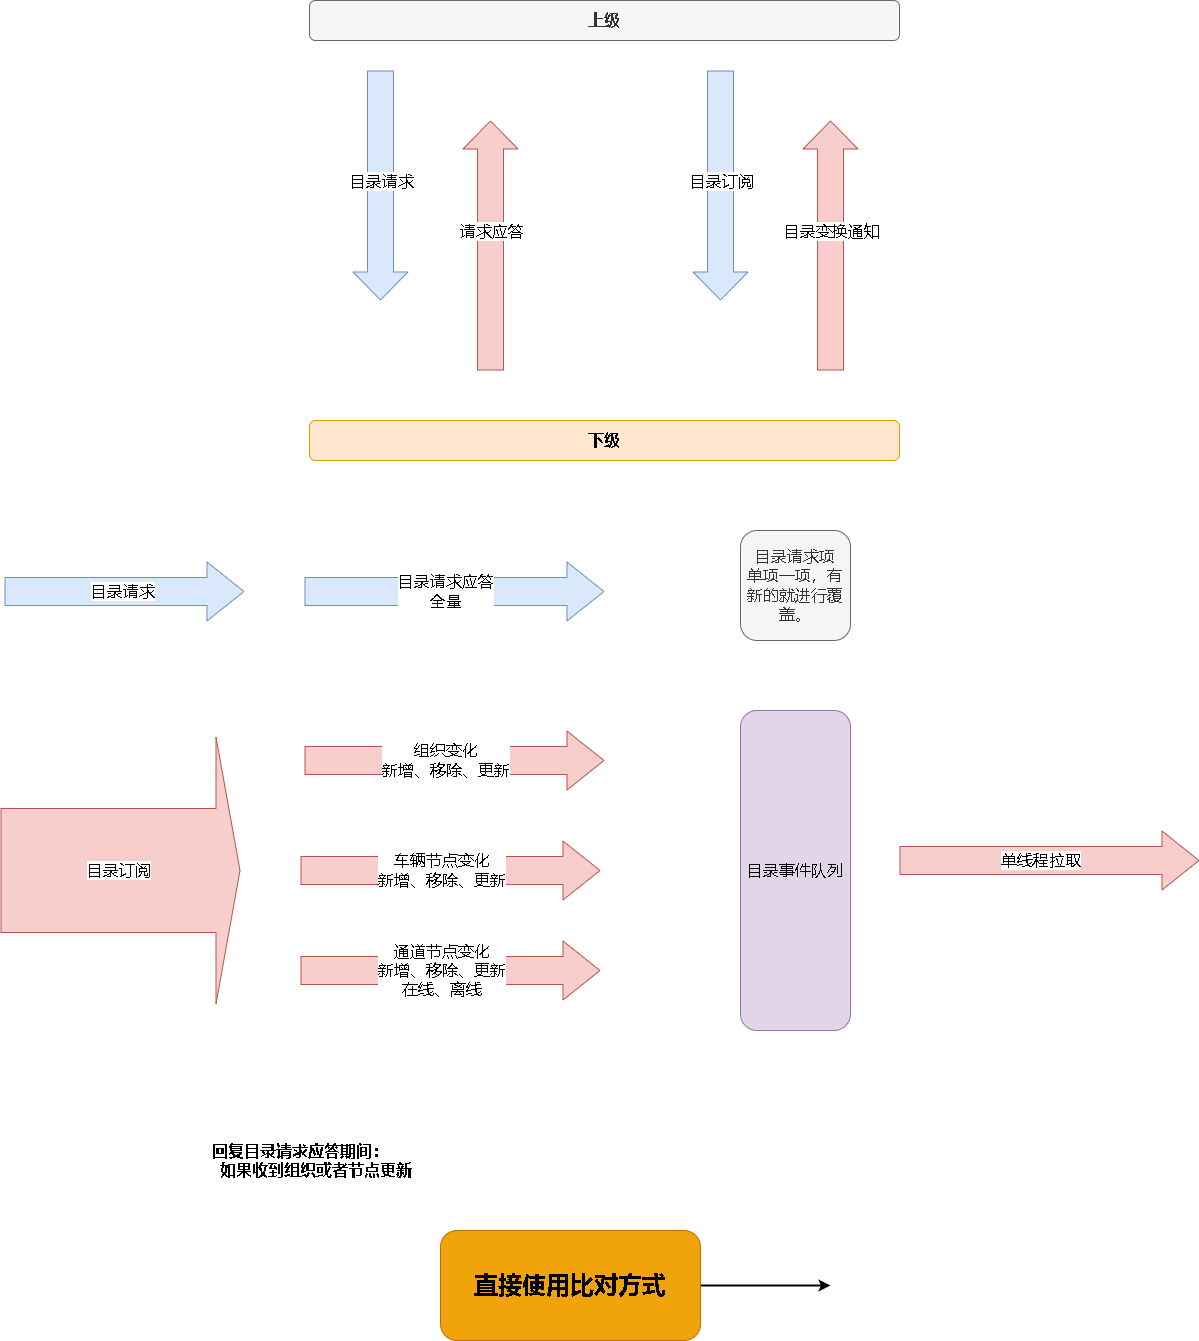

The diagram above was exported from draw.io. Its source (the exported page's mxGraphModel, read from the mxfile embedded in the PNG):
<mxGraphModel dx="2249" dy="754" grid="1" gridSize="10" guides="1" tooltips="1" connect="1" arrows="1" fold="1" page="1" pageScale="1" pageWidth="827" pageHeight="1169" math="0" shadow="0">
  <root>
    <mxCell id="0" />
    <mxCell id="1" parent="0" />
    <mxCell id="f8QXkzU34TxS-UcSB8Lz-1" value="&lt;font style=&quot;font-size: 16px;&quot;&gt;&lt;b&gt;上级&lt;/b&gt;&lt;/font&gt;" style="rounded=1;whiteSpace=wrap;html=1;fillColor=#f5f5f5;fontColor=#333333;strokeColor=#666666;" vertex="1" parent="1">
      <mxGeometry x="119" y="180" width="590" height="40" as="geometry" />
    </mxCell>
    <mxCell id="f8QXkzU34TxS-UcSB8Lz-2" value="" style="shape=flexArrow;endArrow=classic;html=1;rounded=0;fontSize=16;endWidth=28;endSize=9;width=26;fillColor=#dae8fc;strokeColor=#6c8ebf;" edge="1" parent="1">
      <mxGeometry width="50" height="50" relative="1" as="geometry">
        <mxPoint x="190" y="250" as="sourcePoint" />
        <mxPoint x="190" y="480" as="targetPoint" />
      </mxGeometry>
    </mxCell>
    <mxCell id="f8QXkzU34TxS-UcSB8Lz-4" value="目录请求" style="edgeLabel;html=1;align=center;verticalAlign=middle;resizable=0;points=[];fontSize=16;" vertex="1" connectable="0" parent="f8QXkzU34TxS-UcSB8Lz-2">
      <mxGeometry x="0.2333" y="-5" relative="1" as="geometry">
        <mxPoint x="5" y="-32" as="offset" />
      </mxGeometry>
    </mxCell>
    <mxCell id="f8QXkzU34TxS-UcSB8Lz-5" value="" style="shape=flexArrow;endArrow=classic;html=1;rounded=0;fontSize=16;endWidth=28;endSize=9;width=26;fillColor=#dae8fc;strokeColor=#6c8ebf;" edge="1" parent="1">
      <mxGeometry width="50" height="50" relative="1" as="geometry">
        <mxPoint x="530" y="250" as="sourcePoint" />
        <mxPoint x="530" y="480" as="targetPoint" />
      </mxGeometry>
    </mxCell>
    <mxCell id="f8QXkzU34TxS-UcSB8Lz-6" value="目录订阅" style="edgeLabel;html=1;align=center;verticalAlign=middle;resizable=0;points=[];fontSize=16;" vertex="1" connectable="0" parent="f8QXkzU34TxS-UcSB8Lz-5">
      <mxGeometry x="0.2333" y="-5" relative="1" as="geometry">
        <mxPoint x="5" y="-32" as="offset" />
      </mxGeometry>
    </mxCell>
    <mxCell id="f8QXkzU34TxS-UcSB8Lz-7" value="" style="shape=flexArrow;endArrow=classic;html=1;rounded=0;fontSize=16;endWidth=28;endSize=9;width=26;fillColor=#f8cecc;strokeColor=#b85450;" edge="1" parent="1">
      <mxGeometry width="50" height="50" relative="1" as="geometry">
        <mxPoint x="300" y="550" as="sourcePoint" />
        <mxPoint x="300" y="300" as="targetPoint" />
      </mxGeometry>
    </mxCell>
    <mxCell id="f8QXkzU34TxS-UcSB8Lz-8" value="请求应答" style="edgeLabel;html=1;align=center;verticalAlign=middle;resizable=0;points=[];fontSize=16;" vertex="1" connectable="0" parent="f8QXkzU34TxS-UcSB8Lz-7">
      <mxGeometry x="0.2333" y="-5" relative="1" as="geometry">
        <mxPoint x="-5" y="14" as="offset" />
      </mxGeometry>
    </mxCell>
    <mxCell id="f8QXkzU34TxS-UcSB8Lz-9" value="" style="shape=flexArrow;endArrow=classic;html=1;rounded=0;fontSize=16;endWidth=28;endSize=9;width=26;fillColor=#f8cecc;strokeColor=#b85450;" edge="1" parent="1">
      <mxGeometry width="50" height="50" relative="1" as="geometry">
        <mxPoint x="640" y="550" as="sourcePoint" />
        <mxPoint x="640" y="300" as="targetPoint" />
      </mxGeometry>
    </mxCell>
    <mxCell id="f8QXkzU34TxS-UcSB8Lz-10" value="目录变换通知" style="edgeLabel;html=1;align=center;verticalAlign=middle;resizable=0;points=[];fontSize=16;" vertex="1" connectable="0" parent="f8QXkzU34TxS-UcSB8Lz-9">
      <mxGeometry x="0.2333" y="-5" relative="1" as="geometry">
        <mxPoint x="-5" y="14" as="offset" />
      </mxGeometry>
    </mxCell>
    <mxCell id="f8QXkzU34TxS-UcSB8Lz-12" value="&lt;span style=&quot;font-size: 16px;&quot;&gt;&lt;b&gt;下级&lt;/b&gt;&lt;/span&gt;" style="rounded=1;whiteSpace=wrap;html=1;fillColor=#ffe6cc;strokeColor=#d79b00;" vertex="1" parent="1">
      <mxGeometry x="119" y="600" width="590" height="40" as="geometry" />
    </mxCell>
    <mxCell id="f8QXkzU34TxS-UcSB8Lz-13" value="" style="shape=flexArrow;endArrow=classic;html=1;rounded=0;fontSize=16;width=28;endSize=12;endWidth=30;fillColor=#dae8fc;strokeColor=#6c8ebf;" edge="1" parent="1">
      <mxGeometry width="50" height="50" relative="1" as="geometry">
        <mxPoint x="114" y="771" as="sourcePoint" />
        <mxPoint x="414" y="771" as="targetPoint" />
      </mxGeometry>
    </mxCell>
    <mxCell id="f8QXkzU34TxS-UcSB8Lz-14" value="目录请求应答&lt;br&gt;全量" style="edgeLabel;html=1;align=center;verticalAlign=middle;resizable=0;points=[];fontSize=16;" vertex="1" connectable="0" parent="f8QXkzU34TxS-UcSB8Lz-13">
      <mxGeometry x="-0.2333" y="1" relative="1" as="geometry">
        <mxPoint x="25" as="offset" />
      </mxGeometry>
    </mxCell>
    <mxCell id="f8QXkzU34TxS-UcSB8Lz-15" value="" style="shape=flexArrow;endArrow=classic;html=1;rounded=0;fontSize=16;width=28;endSize=12;endWidth=30;fillColor=#f8cecc;strokeColor=#b85450;" edge="1" parent="1">
      <mxGeometry width="50" height="50" relative="1" as="geometry">
        <mxPoint x="114" y="940" as="sourcePoint" />
        <mxPoint x="414" y="940" as="targetPoint" />
      </mxGeometry>
    </mxCell>
    <mxCell id="f8QXkzU34TxS-UcSB8Lz-16" value="组织变化&lt;br&gt;新增、移除、更新" style="edgeLabel;html=1;align=center;verticalAlign=middle;resizable=0;points=[];fontSize=16;" vertex="1" connectable="0" parent="f8QXkzU34TxS-UcSB8Lz-15">
      <mxGeometry x="-0.2333" y="1" relative="1" as="geometry">
        <mxPoint x="25" as="offset" />
      </mxGeometry>
    </mxCell>
    <mxCell id="f8QXkzU34TxS-UcSB8Lz-18" value="" style="shape=flexArrow;endArrow=classic;html=1;rounded=0;fontSize=16;width=28;endSize=12;endWidth=30;fillColor=#f8cecc;strokeColor=#b85450;" edge="1" parent="1">
      <mxGeometry width="50" height="50" relative="1" as="geometry">
        <mxPoint x="110" y="1050" as="sourcePoint" />
        <mxPoint x="410" y="1050" as="targetPoint" />
      </mxGeometry>
    </mxCell>
    <mxCell id="f8QXkzU34TxS-UcSB8Lz-19" value="车辆节点变化&lt;br&gt;新增、移除、更新" style="edgeLabel;html=1;align=center;verticalAlign=middle;resizable=0;points=[];fontSize=16;" vertex="1" connectable="0" parent="f8QXkzU34TxS-UcSB8Lz-18">
      <mxGeometry x="-0.2333" y="1" relative="1" as="geometry">
        <mxPoint x="25" as="offset" />
      </mxGeometry>
    </mxCell>
    <mxCell id="f8QXkzU34TxS-UcSB8Lz-21" value="" style="shape=flexArrow;endArrow=classic;html=1;rounded=0;fontSize=16;width=28;endSize=12;endWidth=30;fillColor=#f8cecc;strokeColor=#b85450;" edge="1" parent="1">
      <mxGeometry width="50" height="50" relative="1" as="geometry">
        <mxPoint x="110" y="1150" as="sourcePoint" />
        <mxPoint x="410" y="1150" as="targetPoint" />
      </mxGeometry>
    </mxCell>
    <mxCell id="f8QXkzU34TxS-UcSB8Lz-22" value="通道节点变化&lt;br&gt;新增、移除、更新&lt;br&gt;在线、离线" style="edgeLabel;html=1;align=center;verticalAlign=middle;resizable=0;points=[];fontSize=16;" vertex="1" connectable="0" parent="f8QXkzU34TxS-UcSB8Lz-21">
      <mxGeometry x="-0.2333" y="1" relative="1" as="geometry">
        <mxPoint x="25" as="offset" />
      </mxGeometry>
    </mxCell>
    <mxCell id="f8QXkzU34TxS-UcSB8Lz-27" value="" style="shape=flexArrow;endArrow=classic;html=1;rounded=0;fontSize=16;width=28;endSize=12;endWidth=30;fillColor=#dae8fc;strokeColor=#6c8ebf;" edge="1" parent="1">
      <mxGeometry width="50" height="50" relative="1" as="geometry">
        <mxPoint x="-186" y="771" as="sourcePoint" />
        <mxPoint x="54" y="771" as="targetPoint" />
      </mxGeometry>
    </mxCell>
    <mxCell id="f8QXkzU34TxS-UcSB8Lz-28" value="目录请求" style="edgeLabel;html=1;align=center;verticalAlign=middle;resizable=0;points=[];fontSize=16;" vertex="1" connectable="0" parent="f8QXkzU34TxS-UcSB8Lz-27">
      <mxGeometry x="-0.2333" y="1" relative="1" as="geometry">
        <mxPoint x="25" as="offset" />
      </mxGeometry>
    </mxCell>
    <mxCell id="f8QXkzU34TxS-UcSB8Lz-29" value="" style="shape=flexArrow;endArrow=classic;html=1;rounded=0;fontSize=16;width=124;endSize=7.67;endWidth=142;fillColor=#f8cecc;strokeColor=#b85450;" edge="1" parent="1">
      <mxGeometry width="50" height="50" relative="1" as="geometry">
        <mxPoint x="-190" y="1050" as="sourcePoint" />
        <mxPoint x="50" y="1050" as="targetPoint" />
      </mxGeometry>
    </mxCell>
    <mxCell id="f8QXkzU34TxS-UcSB8Lz-30" value="目录订阅" style="edgeLabel;html=1;align=center;verticalAlign=middle;resizable=0;points=[];fontSize=16;" vertex="1" connectable="0" parent="f8QXkzU34TxS-UcSB8Lz-29">
      <mxGeometry x="-0.2333" y="1" relative="1" as="geometry">
        <mxPoint x="25" as="offset" />
      </mxGeometry>
    </mxCell>
    <mxCell id="f8QXkzU34TxS-UcSB8Lz-33" value="目录事件队列" style="rounded=1;whiteSpace=wrap;html=1;fontSize=16;fillColor=#e1d5e7;strokeColor=#9673a6;" vertex="1" parent="1">
      <mxGeometry x="550" y="890" width="110" height="320" as="geometry" />
    </mxCell>
    <mxCell id="f8QXkzU34TxS-UcSB8Lz-35" value="" style="shape=flexArrow;endArrow=classic;html=1;rounded=0;fontSize=16;width=28;endSize=12;endWidth=30;fillColor=#f8cecc;strokeColor=#b85450;" edge="1" parent="1">
      <mxGeometry width="50" height="50" relative="1" as="geometry">
        <mxPoint x="709" y="1040" as="sourcePoint" />
        <mxPoint x="1009" y="1040" as="targetPoint" />
      </mxGeometry>
    </mxCell>
    <mxCell id="f8QXkzU34TxS-UcSB8Lz-36" value="单线程拉取" style="edgeLabel;html=1;align=center;verticalAlign=middle;resizable=0;points=[];fontSize=16;" vertex="1" connectable="0" parent="f8QXkzU34TxS-UcSB8Lz-35">
      <mxGeometry x="-0.2333" y="1" relative="1" as="geometry">
        <mxPoint x="25" as="offset" />
      </mxGeometry>
    </mxCell>
    <mxCell id="f8QXkzU34TxS-UcSB8Lz-37" value="目录请求项&lt;br&gt;单项一项，有新的就进行覆盖。" style="rounded=1;whiteSpace=wrap;html=1;fontSize=16;fillColor=#f5f5f5;fontColor=#333333;strokeColor=#666666;" vertex="1" parent="1">
      <mxGeometry x="550" y="710" width="110" height="110" as="geometry" />
    </mxCell>
    <mxCell id="f8QXkzU34TxS-UcSB8Lz-42" value="&lt;b&gt;回复目录请求应答期间：&lt;br&gt;&amp;nbsp; 如果收到组织或者节点更新&lt;br&gt;&amp;nbsp;&amp;nbsp;&lt;br&gt;&lt;/b&gt;" style="text;html=1;strokeColor=none;fillColor=none;align=left;verticalAlign=middle;whiteSpace=wrap;rounded=0;fontSize=16;" vertex="1" parent="1">
      <mxGeometry x="20" y="1330" width="430" height="40" as="geometry" />
    </mxCell>
    <mxCell id="f8QXkzU34TxS-UcSB8Lz-45" style="edgeStyle=orthogonalEdgeStyle;rounded=0;orthogonalLoop=1;jettySize=auto;html=1;fontSize=24;startArrow=none;startFill=0;strokeWidth=2;curved=1;" edge="1" parent="1" source="f8QXkzU34TxS-UcSB8Lz-43">
      <mxGeometry relative="1" as="geometry">
        <mxPoint x="640" y="1465" as="targetPoint" />
      </mxGeometry>
    </mxCell>
    <mxCell id="f8QXkzU34TxS-UcSB8Lz-43" value="&lt;b&gt;&lt;font style=&quot;font-size: 24px;&quot;&gt;直接使用比对方式&lt;/font&gt;&lt;/b&gt;" style="rounded=1;whiteSpace=wrap;html=1;fontSize=16;fillColor=#f0a30a;fontColor=#000000;strokeColor=#BD7000;" vertex="1" parent="1">
      <mxGeometry x="250" y="1410" width="260" height="110" as="geometry" />
    </mxCell>
  </root>
</mxGraphModel>